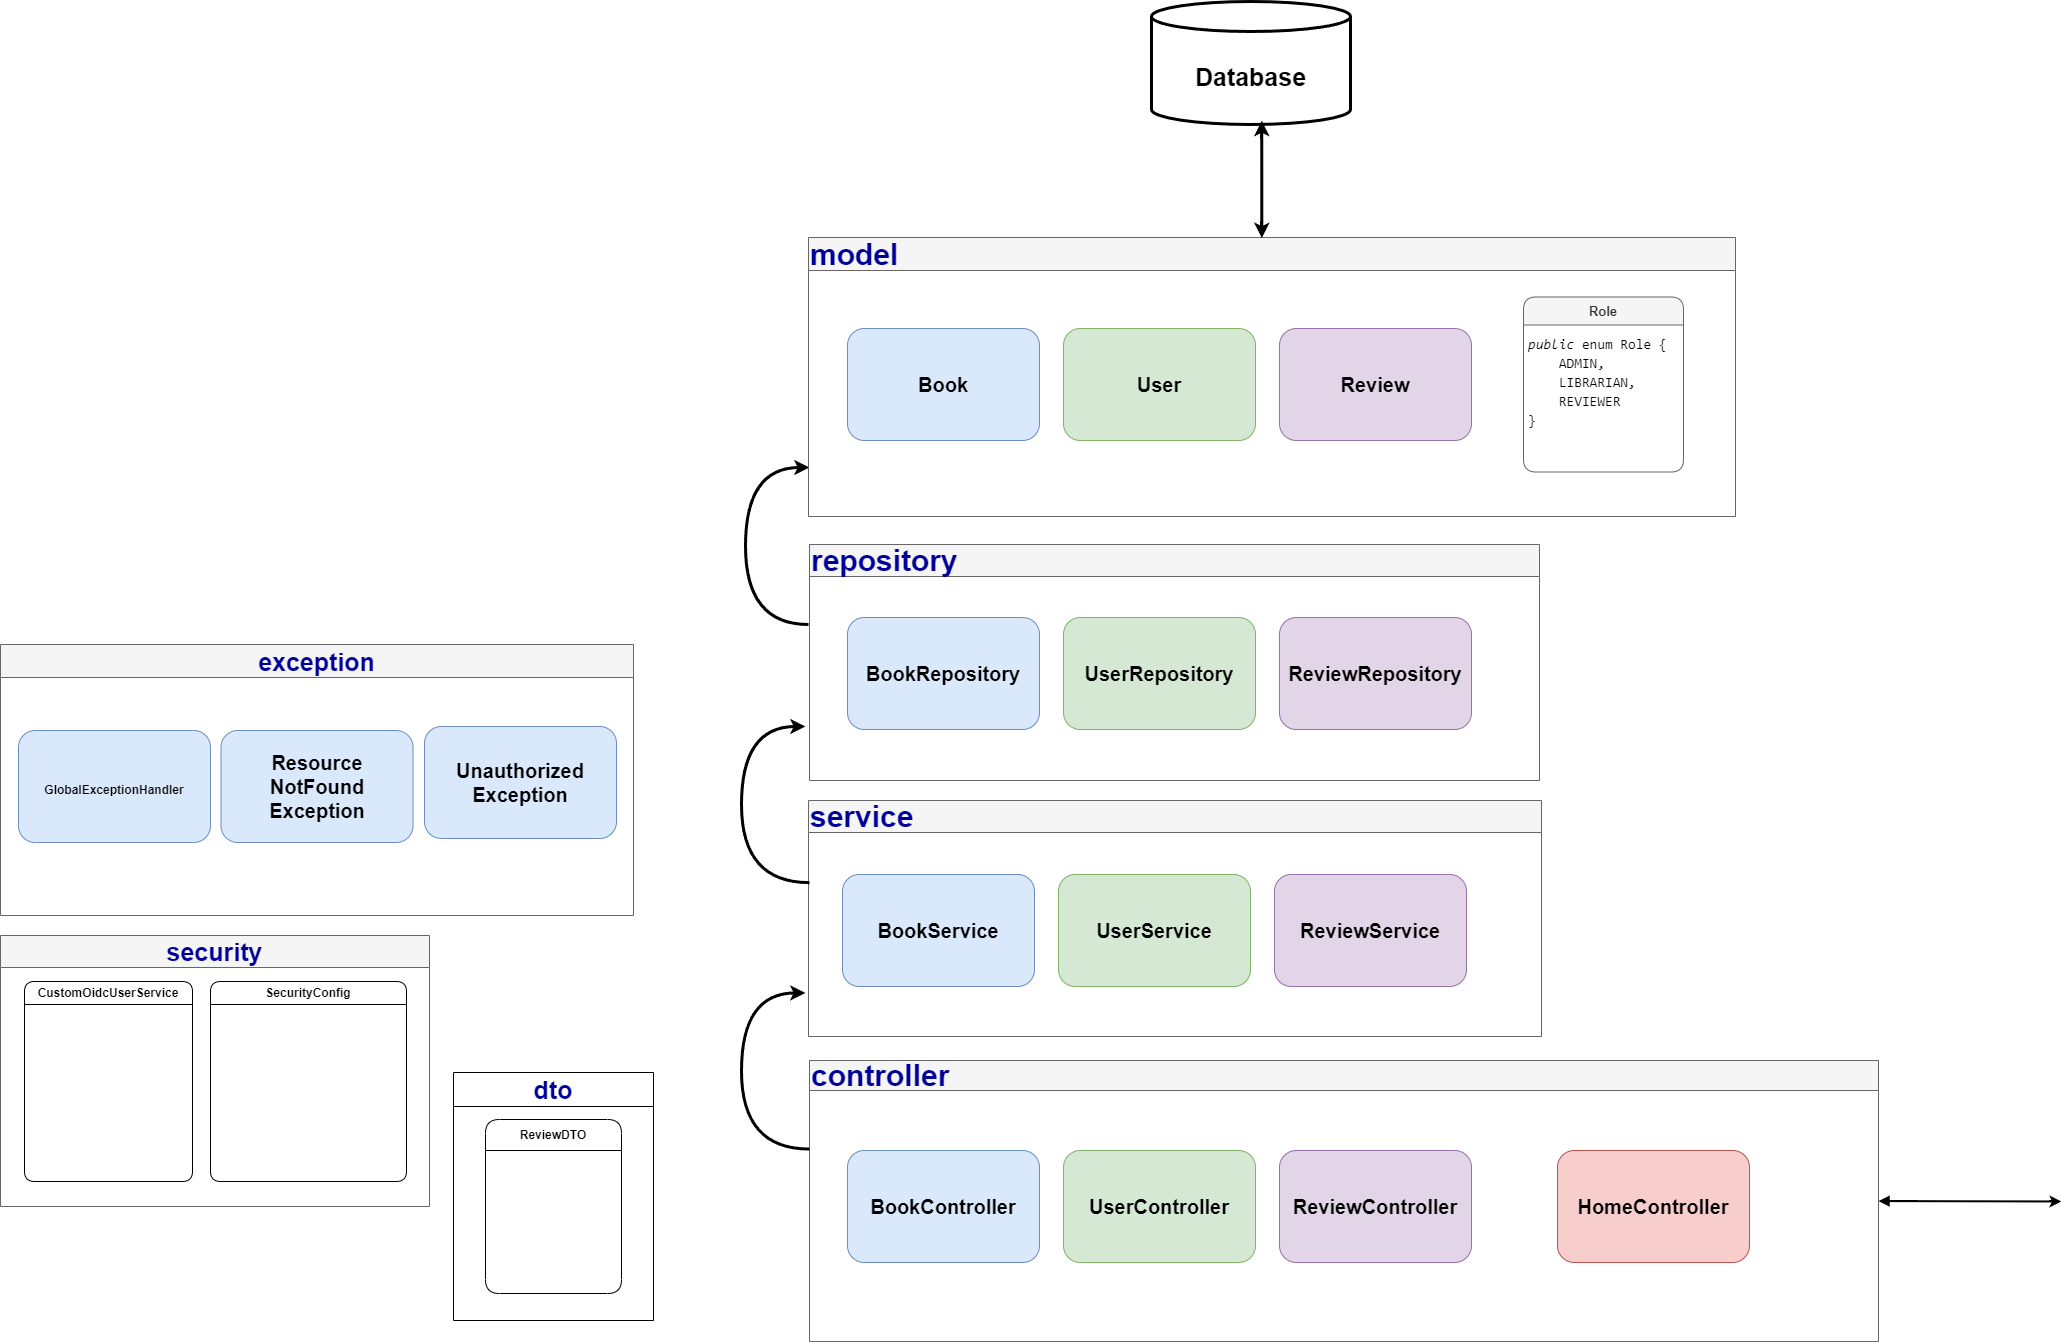

The diagram above was exported from draw.io. Its source (the exported page's mxGraphModel, read from the mxfile embedded in the PNG):
<mxGraphModel dx="4522" dy="3814" grid="0" gridSize="10" guides="1" tooltips="1" connect="1" arrows="1" fold="1" page="1" pageScale="1" pageWidth="827" pageHeight="1169" math="0" shadow="0">
  <root>
    <mxCell id="0" />
    <mxCell id="1" parent="0" />
    <mxCell id="OH5ToiF90zrZ18e4h5V--90" style="edgeStyle=orthogonalEdgeStyle;curved=1;rounded=0;orthogonalLoop=1;jettySize=auto;html=1;startArrow=block;startFill=1;strokeWidth=2;" edge="1" parent="1" source="OH5ToiF90zrZ18e4h5V--2">
      <mxGeometry relative="1" as="geometry">
        <mxPoint x="1226" y="-23" as="targetPoint" />
      </mxGeometry>
    </mxCell>
    <mxCell id="OH5ToiF90zrZ18e4h5V--2" value="&lt;font color=&quot;#000099&quot; style=&quot;font-size: 30px;&quot;&gt;controller&lt;/font&gt;" style="swimlane;whiteSpace=wrap;html=1;startSize=30;align=left;fillColor=#f5f5f5;fontColor=#333333;strokeColor=#666666;" vertex="1" parent="1">
      <mxGeometry x="-26" y="-164" width="1069" height="281" as="geometry" />
    </mxCell>
    <mxCell id="OH5ToiF90zrZ18e4h5V--86" value="&lt;div&gt;&lt;span style=&quot;font-size: 20px; font-weight: 700;&quot;&gt;BookController&lt;/span&gt;&lt;br&gt;&lt;/div&gt;" style="rounded=1;whiteSpace=wrap;html=1;fillColor=#dae8fc;strokeColor=#6c8ebf;" vertex="1" parent="OH5ToiF90zrZ18e4h5V--2">
      <mxGeometry x="38" y="90" width="192" height="112" as="geometry" />
    </mxCell>
    <mxCell id="OH5ToiF90zrZ18e4h5V--87" value="&lt;span style=&quot;font-size: 20px; font-weight: 700;&quot;&gt;UserController&lt;/span&gt;" style="rounded=1;whiteSpace=wrap;html=1;fillColor=#d5e8d4;strokeColor=#82b366;" vertex="1" parent="OH5ToiF90zrZ18e4h5V--2">
      <mxGeometry x="254" y="90" width="192" height="112" as="geometry" />
    </mxCell>
    <mxCell id="OH5ToiF90zrZ18e4h5V--88" value="&lt;span style=&quot;font-size: 20px; font-weight: 700;&quot;&gt;ReviewController&lt;/span&gt;" style="rounded=1;whiteSpace=wrap;html=1;fillColor=#e1d5e7;strokeColor=#9673a6;" vertex="1" parent="OH5ToiF90zrZ18e4h5V--2">
      <mxGeometry x="470" y="90" width="192" height="112" as="geometry" />
    </mxCell>
    <mxCell id="OH5ToiF90zrZ18e4h5V--89" value="&lt;span style=&quot;font-size: 20px; font-weight: 700;&quot;&gt;HomeController&lt;/span&gt;" style="rounded=1;whiteSpace=wrap;html=1;fillColor=#f8cecc;strokeColor=#b85450;" vertex="1" parent="OH5ToiF90zrZ18e4h5V--2">
      <mxGeometry x="748" y="90" width="192" height="112" as="geometry" />
    </mxCell>
    <mxCell id="OH5ToiF90zrZ18e4h5V--55" style="edgeStyle=orthogonalEdgeStyle;curved=1;rounded=0;orthogonalLoop=1;jettySize=auto;html=1;exitX=0;exitY=0.25;exitDx=0;exitDy=0;entryX=0;entryY=0.75;entryDx=0;entryDy=0;strokeWidth=3;" edge="1" parent="1">
      <mxGeometry relative="1" as="geometry">
        <mxPoint x="-27" y="-600" as="sourcePoint" />
        <mxPoint x="-26.000000000000455" y="-757" as="targetPoint" />
        <Array as="points">
          <mxPoint x="-90" y="-600.75" />
          <mxPoint x="-90" y="-756.75" />
        </Array>
      </mxGeometry>
    </mxCell>
    <mxCell id="OH5ToiF90zrZ18e4h5V--9" value="&lt;font color=&quot;#000099&quot; style=&quot;font-size: 30px;&quot;&gt;repository&lt;/font&gt;" style="swimlane;whiteSpace=wrap;html=1;startSize=32;align=left;fillColor=#f5f5f5;fontColor=#333333;strokeColor=#666666;" vertex="1" parent="1">
      <mxGeometry x="-26" y="-680" width="730" height="236" as="geometry" />
    </mxCell>
    <mxCell id="OH5ToiF90zrZ18e4h5V--74" value="&lt;div&gt;&lt;span style=&quot;font-size: 20px; font-weight: 700;&quot;&gt;BookRepository&lt;/span&gt;&lt;br&gt;&lt;/div&gt;" style="rounded=1;whiteSpace=wrap;html=1;fillColor=#dae8fc;strokeColor=#6c8ebf;" vertex="1" parent="OH5ToiF90zrZ18e4h5V--9">
      <mxGeometry x="38" y="73" width="192" height="112" as="geometry" />
    </mxCell>
    <mxCell id="OH5ToiF90zrZ18e4h5V--75" value="&lt;span style=&quot;font-size: 20px; font-weight: 700;&quot;&gt;UserRepository&lt;/span&gt;" style="rounded=1;whiteSpace=wrap;html=1;fillColor=#d5e8d4;strokeColor=#82b366;" vertex="1" parent="OH5ToiF90zrZ18e4h5V--9">
      <mxGeometry x="254" y="73" width="192" height="112" as="geometry" />
    </mxCell>
    <mxCell id="OH5ToiF90zrZ18e4h5V--76" value="&lt;span style=&quot;font-size: 20px; font-weight: 700;&quot;&gt;ReviewRepository&lt;/span&gt;" style="rounded=1;whiteSpace=wrap;html=1;fillColor=#e1d5e7;strokeColor=#9673a6;" vertex="1" parent="OH5ToiF90zrZ18e4h5V--9">
      <mxGeometry x="470" y="73" width="192" height="112" as="geometry" />
    </mxCell>
    <mxCell id="OH5ToiF90zrZ18e4h5V--27" value="&lt;font color=&quot;#000099&quot; style=&quot;font-size: 25px;&quot;&gt;dto&lt;/font&gt;" style="swimlane;whiteSpace=wrap;html=1;startSize=34;" vertex="1" parent="1">
      <mxGeometry x="-382" y="-152" width="200" height="248" as="geometry" />
    </mxCell>
    <mxCell id="OH5ToiF90zrZ18e4h5V--28" value="ReviewDTO" style="swimlane;whiteSpace=wrap;html=1;rounded=1;startSize=31;" vertex="1" parent="OH5ToiF90zrZ18e4h5V--27">
      <mxGeometry x="32" y="47" width="136" height="174" as="geometry" />
    </mxCell>
    <mxCell id="OH5ToiF90zrZ18e4h5V--33" value="&lt;font style=&quot;font-size: 25px;&quot; color=&quot;#000099&quot;&gt;exception&lt;/font&gt;" style="swimlane;whiteSpace=wrap;html=1;startSize=33;fillColor=#f5f5f5;fontColor=#333333;strokeColor=#666666;" vertex="1" parent="1">
      <mxGeometry x="-835" y="-580" width="633" height="271" as="geometry" />
    </mxCell>
    <mxCell id="OH5ToiF90zrZ18e4h5V--91" value="&lt;div style=&quot;font-size: 20px;&quot;&gt;&lt;span style=&quot;font-weight: 700;&quot;&gt;&lt;font style=&quot;font-size: 20px;&quot;&gt;Unauthorized&lt;/font&gt;&lt;/span&gt;&lt;/div&gt;&lt;div style=&quot;font-size: 20px;&quot;&gt;&lt;span style=&quot;font-weight: 700;&quot;&gt;&lt;font style=&quot;font-size: 20px;&quot;&gt;Exception&lt;/font&gt;&lt;/span&gt;&lt;br&gt;&lt;/div&gt;" style="rounded=1;whiteSpace=wrap;html=1;fillColor=#dae8fc;strokeColor=#6c8ebf;" vertex="1" parent="OH5ToiF90zrZ18e4h5V--33">
      <mxGeometry x="424" y="82" width="192" height="112" as="geometry" />
    </mxCell>
    <mxCell id="OH5ToiF90zrZ18e4h5V--92" value="&lt;div style=&quot;font-size: 20px;&quot;&gt;&lt;span style=&quot;font-weight: 700;&quot;&gt;Resource&lt;/span&gt;&lt;/div&gt;&lt;div style=&quot;font-size: 20px;&quot;&gt;&lt;span style=&quot;font-weight: 700;&quot;&gt;NotFound&lt;/span&gt;&lt;/div&gt;&lt;div style=&quot;font-size: 20px;&quot;&gt;&lt;span style=&quot;font-weight: 700;&quot;&gt;Exception&lt;/span&gt;&lt;br&gt;&lt;/div&gt;" style="rounded=1;whiteSpace=wrap;html=1;fillColor=#dae8fc;strokeColor=#6c8ebf;" vertex="1" parent="OH5ToiF90zrZ18e4h5V--33">
      <mxGeometry x="220.5" y="86" width="192" height="112" as="geometry" />
    </mxCell>
    <mxCell id="OH5ToiF90zrZ18e4h5V--93" value="&lt;div style=&quot;font-size: 20px;&quot;&gt;&lt;span style=&quot;font-size: 12px; font-weight: 700;&quot;&gt;GlobalExceptionHandler&lt;/span&gt;&lt;br&gt;&lt;/div&gt;" style="rounded=1;whiteSpace=wrap;html=1;fillColor=#dae8fc;strokeColor=#6c8ebf;" vertex="1" parent="OH5ToiF90zrZ18e4h5V--33">
      <mxGeometry x="18" y="86" width="192" height="112" as="geometry" />
    </mxCell>
    <mxCell id="OH5ToiF90zrZ18e4h5V--40" value="&lt;font color=&quot;#000099&quot; style=&quot;font-size: 30px;&quot;&gt;service&lt;/font&gt;" style="swimlane;whiteSpace=wrap;html=1;startSize=32;align=left;fillColor=#f5f5f5;fontColor=#333333;strokeColor=#666666;" vertex="1" parent="1">
      <mxGeometry x="-27" y="-424" width="733" height="236" as="geometry" />
    </mxCell>
    <mxCell id="OH5ToiF90zrZ18e4h5V--83" value="&lt;div&gt;&lt;span style=&quot;font-size: 20px; font-weight: 700;&quot;&gt;BookService&lt;/span&gt;&lt;br&gt;&lt;/div&gt;" style="rounded=1;whiteSpace=wrap;html=1;fillColor=#dae8fc;strokeColor=#6c8ebf;" vertex="1" parent="OH5ToiF90zrZ18e4h5V--40">
      <mxGeometry x="34" y="74" width="192" height="112" as="geometry" />
    </mxCell>
    <mxCell id="OH5ToiF90zrZ18e4h5V--84" value="&lt;span style=&quot;font-size: 20px; font-weight: 700;&quot;&gt;UserService&lt;/span&gt;" style="rounded=1;whiteSpace=wrap;html=1;fillColor=#d5e8d4;strokeColor=#82b366;" vertex="1" parent="OH5ToiF90zrZ18e4h5V--40">
      <mxGeometry x="250" y="74" width="192" height="112" as="geometry" />
    </mxCell>
    <mxCell id="OH5ToiF90zrZ18e4h5V--85" value="&lt;span style=&quot;font-size: 20px; font-weight: 700;&quot;&gt;ReviewService&lt;/span&gt;" style="rounded=1;whiteSpace=wrap;html=1;fillColor=#e1d5e7;strokeColor=#9673a6;" vertex="1" parent="OH5ToiF90zrZ18e4h5V--40">
      <mxGeometry x="466" y="74" width="192" height="112" as="geometry" />
    </mxCell>
    <mxCell id="OH5ToiF90zrZ18e4h5V--44" value="&lt;font color=&quot;#000099&quot; style=&quot;font-size: 25px;&quot;&gt;security&lt;/font&gt;" style="swimlane;whiteSpace=wrap;html=1;startSize=32;fillColor=#f5f5f5;fontColor=#333333;strokeColor=#666666;" vertex="1" parent="1">
      <mxGeometry x="-835" y="-289" width="429" height="271" as="geometry" />
    </mxCell>
    <mxCell id="OH5ToiF90zrZ18e4h5V--45" value="CustomOidcUserService" style="swimlane;whiteSpace=wrap;html=1;rounded=1;" vertex="1" parent="OH5ToiF90zrZ18e4h5V--44">
      <mxGeometry x="24" y="46" width="168" height="200" as="geometry" />
    </mxCell>
    <mxCell id="OH5ToiF90zrZ18e4h5V--46" value="SecurityConfig" style="swimlane;whiteSpace=wrap;html=1;rounded=1;" vertex="1" parent="OH5ToiF90zrZ18e4h5V--44">
      <mxGeometry x="210" y="46" width="196" height="200" as="geometry" />
    </mxCell>
    <mxCell id="OH5ToiF90zrZ18e4h5V--57" style="edgeStyle=orthogonalEdgeStyle;curved=1;rounded=0;orthogonalLoop=1;jettySize=auto;html=1;exitX=0;exitY=0.25;exitDx=0;exitDy=0;strokeWidth=3;" edge="1" parent="1">
      <mxGeometry relative="1" as="geometry">
        <mxPoint x="-26" y="-75.46000000000001" as="sourcePoint" />
        <mxPoint x="-30" y="-231.57" as="targetPoint" />
        <Array as="points">
          <mxPoint x="-94" y="-75.46000000000001" />
          <mxPoint x="-94" y="-231.45999999999998" />
        </Array>
      </mxGeometry>
    </mxCell>
    <mxCell id="OH5ToiF90zrZ18e4h5V--60" style="edgeStyle=orthogonalEdgeStyle;curved=1;rounded=0;orthogonalLoop=1;jettySize=auto;html=1;exitX=0;exitY=0.25;exitDx=0;exitDy=0;strokeWidth=3;" edge="1" parent="1">
      <mxGeometry relative="1" as="geometry">
        <mxPoint x="-26" y="-341.89" as="sourcePoint" />
        <mxPoint x="-30" y="-498" as="targetPoint" />
        <Array as="points">
          <mxPoint x="-94" y="-341.89" />
          <mxPoint x="-94" y="-497.89" />
        </Array>
      </mxGeometry>
    </mxCell>
    <mxCell id="OH5ToiF90zrZ18e4h5V--61" value="&lt;font color=&quot;#000099&quot; style=&quot;font-size: 30px;&quot;&gt;model&lt;/font&gt;" style="swimlane;whiteSpace=wrap;html=1;startSize=33;align=left;fillColor=#f5f5f5;fontColor=#333333;strokeColor=#666666;" vertex="1" parent="1">
      <mxGeometry x="-27" y="-987" width="927" height="279" as="geometry" />
    </mxCell>
    <mxCell id="OH5ToiF90zrZ18e4h5V--65" value="&lt;font style=&quot;font-size: 13px;&quot;&gt;Role&lt;/font&gt;" style="swimlane;whiteSpace=wrap;html=1;rounded=1;startSize=28;fillColor=#f5f5f5;fontColor=#333333;strokeColor=#666666;" vertex="1" parent="OH5ToiF90zrZ18e4h5V--61">
      <mxGeometry x="715" y="59.5" width="160" height="175" as="geometry" />
    </mxCell>
    <mxCell id="OH5ToiF90zrZ18e4h5V--72" value="&lt;div style=&quot;font-family: Consolas, &amp;quot;Courier New&amp;quot;, monospace; font-size: 14px; line-height: 19px; white-space-collapse: preserve;&quot;&gt;&lt;div style=&quot;&quot;&gt;&lt;span style=&quot;background-color: rgb(255, 255, 255);&quot;&gt;&lt;span style=&quot;font-style: italic;&quot;&gt;public&lt;/span&gt; enum Role {&lt;/span&gt;&lt;/div&gt;&lt;div style=&quot;&quot;&gt;&lt;span style=&quot;background-color: rgb(255, 255, 255);&quot;&gt;&amp;nbsp; &amp;nbsp; ADMIN,&lt;/span&gt;&lt;/div&gt;&lt;div style=&quot;&quot;&gt;&lt;span style=&quot;background-color: rgb(255, 255, 255);&quot;&gt;&amp;nbsp; &amp;nbsp; LIBRARIAN,&lt;/span&gt;&lt;/div&gt;&lt;div style=&quot;&quot;&gt;&lt;span style=&quot;background-color: rgb(255, 255, 255);&quot;&gt;&amp;nbsp; &amp;nbsp; REVIEWER&lt;/span&gt;&lt;/div&gt;&lt;div style=&quot;&quot;&gt;&lt;span style=&quot;background-color: rgb(255, 255, 255);&quot;&gt;}&lt;/span&gt;&lt;/div&gt;&lt;/div&gt;" style="text;html=1;align=left;verticalAlign=middle;resizable=0;points=[];autosize=1;strokeColor=none;fillColor=none;" vertex="1" parent="OH5ToiF90zrZ18e4h5V--65">
      <mxGeometry x="3" y="31.5" width="157" height="107" as="geometry" />
    </mxCell>
    <mxCell id="OH5ToiF90zrZ18e4h5V--80" value="&lt;div&gt;&lt;span style=&quot;font-size: 20px; font-weight: 700;&quot;&gt;Book&lt;/span&gt;&lt;br&gt;&lt;/div&gt;" style="rounded=1;whiteSpace=wrap;html=1;fillColor=#dae8fc;strokeColor=#6c8ebf;" vertex="1" parent="OH5ToiF90zrZ18e4h5V--61">
      <mxGeometry x="39" y="91" width="192" height="112" as="geometry" />
    </mxCell>
    <mxCell id="OH5ToiF90zrZ18e4h5V--81" value="&lt;span style=&quot;font-size: 20px; font-weight: 700;&quot;&gt;User&lt;/span&gt;" style="rounded=1;whiteSpace=wrap;html=1;fillColor=#d5e8d4;strokeColor=#82b366;" vertex="1" parent="OH5ToiF90zrZ18e4h5V--61">
      <mxGeometry x="255" y="91" width="192" height="112" as="geometry" />
    </mxCell>
    <mxCell id="OH5ToiF90zrZ18e4h5V--82" value="&lt;span style=&quot;font-size: 20px; font-weight: 700;&quot;&gt;Review&lt;/span&gt;" style="rounded=1;whiteSpace=wrap;html=1;fillColor=#e1d5e7;strokeColor=#9673a6;" vertex="1" parent="OH5ToiF90zrZ18e4h5V--61">
      <mxGeometry x="471" y="91" width="192" height="112" as="geometry" />
    </mxCell>
    <mxCell id="OH5ToiF90zrZ18e4h5V--70" value="&lt;font style=&quot;font-size: 25px;&quot;&gt;&lt;b&gt;Database&lt;/b&gt;&lt;/font&gt;" style="shape=cylinder3;whiteSpace=wrap;html=1;boundedLbl=1;backgroundOutline=1;size=15;strokeWidth=3;" vertex="1" parent="1">
      <mxGeometry x="316" y="-1223" width="199" height="123" as="geometry" />
    </mxCell>
    <mxCell id="OH5ToiF90zrZ18e4h5V--71" value="" style="endArrow=classic;startArrow=classic;html=1;rounded=0;curved=1;entryX=0.554;entryY=0.97;entryDx=0;entryDy=0;entryPerimeter=0;exitX=0.489;exitY=0.002;exitDx=0;exitDy=0;exitPerimeter=0;strokeWidth=3;" edge="1" parent="1" source="OH5ToiF90zrZ18e4h5V--61" target="OH5ToiF90zrZ18e4h5V--70">
      <mxGeometry width="50" height="50" relative="1" as="geometry">
        <mxPoint x="441" y="-1051" as="sourcePoint" />
        <mxPoint x="491" y="-1101" as="targetPoint" />
      </mxGeometry>
    </mxCell>
  </root>
</mxGraphModel>